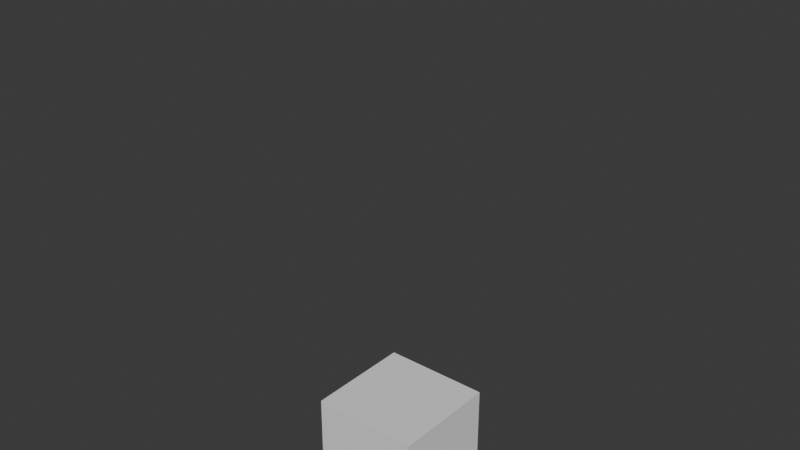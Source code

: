 # Source: female_charter.blend  (saved by Blender 4.2.66; exported with 4.5.12 LTS)
import bpy
from mathutils import Matrix  # noqa: F401  (used for matrix-valued properties, if any)

bpy.ops.wm.read_factory_settings(use_empty=True)
scene = bpy.context.scene
scene.name = 'Scene'

# ---- collections
col_collection = bpy.data.collections.new('Collection'); scene.collection.children.link(col_collection)

# ---- world
world_world = bpy.data.worlds.new('World'); scene.world = world_world
world_world.use_nodes = True; world_world.node_tree.nodes.clear()
_N = world_world.node_tree.nodes; _L = world_world.node_tree.links
n0 = _N.new('ShaderNodeOutputWorld'); n0.name = 'World Output'; n0.location = (300, 300)
n1 = _N.new('ShaderNodeBackground'); n1.name = 'Background'; n1.location = (10, 300)
n1.inputs[0].default_value = (0.05088, 0.05088, 0.05088, 1.0)
_L.new(n1.outputs[0], n0.inputs[0])
n0.is_active_output = True
world_world.color = (0.05088, 0.05088, 0.05088)
world_world.use_sun_shadow = False
world_world.sun_shadow_jitter_overblur = 0.0

# ---- meshes
me_cube_001 = bpy.data.meshes.new('Cube.001')
me_cube_001.from_pydata([(-1.0, 0.0, -1.0), (-1.0, 0.0, 1.0), (-1.0, 1.0, -1.0), (-1.0, 1.0, 1.0), (1.0, 0.0, -1.0), (1.0, 0.0, 1.0), (1.0, 1.0, -1.0), (1.0, 1.0, 1.0)], [], [(0, 1, 3, 2), (2, 3, 7, 6), (6, 7, 5, 4), (4, 5, 1, 0), (2, 6, 4, 0), (7, 3, 1, 5)])
_uv = me_cube_001.uv_layers.new(name='UVMap')
_uv.uv.foreach_set('vector', [0.375, 0.0, 0.625, 0.0, 0.625, 0.25, 0.375, 0.25, 0.375, 0.25, 0.625, 0.25, 0.625, 0.5, 0.375, 0.5, 0.375, 0.5, 0.625, 0.5, 0.625, 0.75, 0.375, 0.75, 0.375, 0.75, 0.625, 0.75, 0.625, 1.0, 0.375, 1.0, 0.125, 0.5, 0.375, 0.5, 0.375, 0.75, 0.125, 0.75, 0.625, 0.5, 0.875, 0.5, 0.875, 0.75, 0.625, 0.75])
me_cube_001.update()
me_plane = bpy.data.meshes.new('Plane')
me_plane.from_pydata([(0.06645, 0.0, 0.8086), (0.06645, 0.0, -0.5474), (0.06645, 0.1211, 0.8086), (0.06645, 0.0, -0.5474), (0.2453, 0.0, -0.1778), (0.06645, 0.404, -0.2589), (0.06645, 0.4219, 0.1813), (0.1713, 0.0, 0.1813), (0.06645, 0.404, 0.4444), (0.195, 0.0, 0.4444), (0.06645, 0.35, 0.6458), (0.1713, 0.0, 0.6458), (0.1427, 0.0, -0.063), (0.06645, 0.4129, -0.063), (-0.4335, 0.0, 0.8428), (-0.4335, 0.0, -0.4209), (-0.4335, 0.1211, 0.8428), (-0.4335, 0.0, -0.4209), (-0.4335, 0.404, -0.1891), (-0.4335, 0.4219, 0.1813), (-0.4335, 0.404, 0.4786), (-0.4335, 0.35, 0.68), (-0.4335, 0.4129, -0.063), (-0.8378, 0.0, 0.7661), (-0.8378, 0.0, -0.1415), (-0.8378, 0.1538, 0.7661), (-0.8378, 0.0, -0.1415), (-0.8378, 0.3569, -0.0251), (-0.8378, 0.3698, 0.2911), (-0.8378, 0.3569, 0.5046), (-0.8378, 0.3181, 0.6492), (-0.8378, 0.3634, 0.1156), (-1.038, 0.0, 0.4464), (-1.038, 0.0, 0.1741), (-1.038, 0.0617, 0.4464), (-1.038, 0.0, 0.1741), (-1.038, 0.1226, 0.209), (-1.038, 0.1265, 0.3039), (-1.038, 0.1226, 0.3679), (-1.038, 0.111, 0.4113), (-1.038, 0.1246, 0.2512)], [], [(4, 1, 3, 5), (12, 4, 5, 13), (9, 7, 6, 8), (11, 9, 8, 10), (0, 11, 10, 2), (7, 12, 13, 6), (5, 3, 17, 18), (2, 10, 21, 16), (8, 6, 19, 20), (13, 5, 18, 22), (10, 8, 20, 21), (3, 1, 15, 17), (0, 2, 16, 14), (6, 13, 22, 19), (21, 20, 29, 30), (19, 22, 31, 28), (16, 21, 30, 25), (14, 16, 25, 23), (22, 18, 27, 31), (20, 19, 28, 29), (18, 17, 26, 27), (17, 15, 24, 26), (30, 29, 38, 39), (28, 31, 40, 37), (25, 30, 39, 34), (23, 25, 34, 32), (31, 27, 36, 40), (29, 28, 37, 38), (27, 26, 35, 36), (26, 24, 33, 35)])
_uv = me_plane.uv_layers.new(name='UVMap')
_uv.uv.foreach_set('vector', [0.5, 0.0, 1.0, 0.0, 1.0, 1.0, 0.5, 1.0, 0.3987, 0.0, 0.5, 0.0, 0.5, 1.0, 0.3987, 1.0, 0.1487, 0.0, 0.2975, 0.0, 0.2975, 1.0, 0.1487, 1.0, 0.07436, 0.0, 0.1487, 0.0, 0.1487, 1.0, 0.07436, 1.0, 0.0, 0.0, 0.07436, 0.0, 0.07436, 1.0, 0.0, 1.0, 0.2975, 0.0, 0.3987, 0.0, 0.3987, 1.0, 0.2975, 1.0, 0.5, 1.0, 1.0, 1.0, 1.0, 1.0, 0.5, 1.0, 0.0, 1.0, 0.07436, 1.0, 0.07436, 1.0, 0.0, 1.0, 0.1487, 1.0, 0.2975, 1.0, 0.2975, 1.0, 0.1487, 1.0, 0.3987, 1.0, 0.5, 1.0, 0.5, 1.0, 0.3987, 1.0, 0.07436, 1.0, 0.1487, 1.0, 0.1487, 1.0, 0.07436, 1.0, 1.0, 1.0, 1.0, 0.0, 1.0, 0.0, 1.0, 1.0, 0.0, 0.0, 0.0, 1.0, 0.0, 1.0, 0.0, 0.0, 0.2975, 1.0, 0.3987, 1.0, 0.3987, 1.0, 0.2975, 1.0, 0.07436, 1.0, 0.1487, 1.0, 0.1487, 1.0, 0.07436, 1.0, 0.2975, 1.0, 0.3987, 1.0, 0.3987, 1.0, 0.2975, 1.0, 0.0, 1.0, 0.07436, 1.0, 0.07436, 1.0, 0.0, 1.0, 0.0, 0.0, 0.0, 1.0, 0.0, 1.0, 0.0, 0.0, 0.3987, 1.0, 0.5, 1.0, 0.5, 1.0, 0.3987, 1.0, 0.1487, 1.0, 0.2975, 1.0, 0.2975, 1.0, 0.1487, 1.0, 0.5, 1.0, 1.0, 1.0, 1.0, 1.0, 0.5, 1.0, 1.0, 1.0, 1.0, 0.0, 1.0, 0.0, 1.0, 1.0, 0.07436, 1.0, 0.1487, 1.0, 0.1487, 1.0, 0.07436, 1.0, 0.2975, 1.0, 0.3987, 1.0, 0.3987, 1.0, 0.2975, 1.0, 0.0, 1.0, 0.07436, 1.0, 0.07436, 1.0, 0.0, 1.0, 0.0, 0.0, 0.0, 1.0, 0.0, 1.0, 0.0, 0.0, 0.3987, 1.0, 0.5, 1.0, 0.5, 1.0, 0.3987, 1.0, 0.1487, 1.0, 0.2975, 1.0, 0.2975, 1.0, 0.1487, 1.0, 0.5, 1.0, 1.0, 1.0, 1.0, 1.0, 0.5, 1.0, 1.0, 1.0, 1.0, 0.0, 1.0, 0.0, 1.0, 1.0])
me_plane.update()

# ---- objects
ob_empty = bpy.data.objects.new('Empty', None)
ob_empty_002 = bpy.data.objects.new('Empty.002', None)
ob_empty_003 = bpy.data.objects.new('Empty.003', None)
ob_cube = bpy.data.objects.new('Cube', me_cube_001)
ob_plane = bpy.data.objects.new('Plane', me_plane)
ob_empty_001 = bpy.data.objects.new('Empty.001', None)

# ---- transforms, parenting, visibility, modifiers, constraints
ob_empty.location = (-9.0, 0.0, 2.482)
ob_empty.rotation_euler = (1.571, -0.0, 1.571)
ob_empty.empty_display_type = 'IMAGE'
ob_empty.empty_display_size = 5.0
ob_empty_002.location = (-0.5, 9.0, 8.482)
ob_empty_002.rotation_euler = (1.571, -4.371e-08, 0.0)
ob_empty_002.scale = (-1.0, 1.0, 1.0)
ob_empty_002.empty_display_type = 'IMAGE'
ob_empty_002.empty_display_size = 5.0
ob_empty_003.location = (1.4, 9.0, 2.482)
ob_empty_003.rotation_euler = (1.571, -0.0, 0.0)
ob_empty_003.empty_display_type = 'IMAGE'
ob_empty_003.empty_display_size = 5.0
ob_cube.location = (0.0, 0.0, 1.0)
_m = ob_cube.modifiers.new('Mirror', 'MIRROR')
_m.use_axis = (False, True, False)
_m.use_clip = True
ob_plane.location = (0.0, 0.0, 10.0)
_m = ob_plane.modifiers.new('Mirror', 'MIRROR')
_m.use_axis = (False, True, False)
_m.use_clip = True
ob_empty_001.location = (-9.0, 0.1854, 11.18)
ob_empty_001.rotation_euler = (1.571, -0.0, 1.571)
ob_empty_001.scale = (1.2, 1.2, 1.2)
ob_empty_001.empty_display_type = 'IMAGE'
ob_empty_001.empty_display_size = 5.0

# ---- collection membership
col_collection.objects.link(ob_empty)
col_collection.objects.link(ob_empty_002)
col_collection.objects.link(ob_empty_003)
col_collection.objects.link(ob_cube)
col_collection.objects.link(ob_plane)
col_collection.objects.link(ob_empty_001)

# ---- scene / render settings (as saved in the file)
scene.frame_start = 1; scene.frame_end = 250; scene.frame_set(1)
scene.render.engine = 'BLENDER_EEVEE_NEXT'
scene.cycles.sampling_pattern = 'TABULATED_SOBOL'
scene.eevee.ray_tracing_options.trace_max_roughness = 0.0
bpy.context.view_layer.update()

# ---- added for rendering (the .blend has no active camera and no usable light): camera, sun
cam_auto = bpy.data.cameras.new('AutoCamera')
cam_auto.lens = 50.0
cam_auto.sensor_width = 36.0
cam_auto.clip_end = 1000.0
ob_auto_camera = bpy.data.objects.new('AutoCamera', cam_auto)
scene.collection.objects.link(ob_auto_camera)
ob_auto_camera.location = (10.3551, -12.4488, 13.7206)
ob_auto_camera.rotation_euler = (1.09748, -7.21219e-08, 0.694738)
scene.camera = ob_auto_camera
light_auto_sun = bpy.data.lights.new('AutoSun', 'SUN')
light_auto_sun.energy = 3.0
light_auto_sun.angle = 0.0523599
ob_auto_sun = bpy.data.objects.new('AutoSun', light_auto_sun)
scene.collection.objects.link(ob_auto_sun)
ob_auto_sun.rotation_euler = (0.872665, 0.174533, 0.523599)
bpy.context.view_layer.update()
